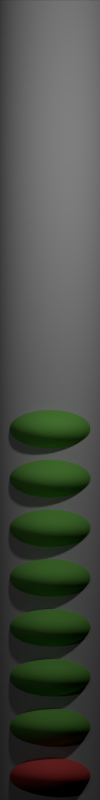 # Source: button2-37-src_render.blend  (saved by Blender 2.71.0; exported with 4.5.12 LTS)
import bpy
from mathutils import Matrix  # noqa: F401  (used for matrix-valued properties, if any)

bpy.ops.wm.read_factory_settings(use_empty=True)
scene = bpy.context.scene
scene.name = 'AlienStatus-Texture'

# ---- collections
col_collection_1 = bpy.data.collections.new('Collection 1'); scene.collection.children.link(col_collection_1)

# ---- materials (node trees are filled in below, after node groups)
mat_alienstatus_gray = bpy.data.materials.new('AlienStatus-Gray')
mat_alienstatus_gray.alpha_threshold = 0.0
mat_alienstatus_gray.use_transparent_shadow = False
mat_alienstatus_gray.diffuse_color = (0.5647, 0.5647, 0.5647, 1.0)
mat_alienstatus_gray.specular_color = (0.898, 0.898, 0.898)
mat_alienstatus_gray.roughness = 0.5
mat_alienstatus_gray.specular_intensity = 1.0
mat_alienstatus_gray.line_color = (0.0, 0.0, 0.0, 1.0)
mat_alienstatus_green_material = bpy.data.materials.new('AlienStatus-Green-Material')
mat_alienstatus_green_material.alpha_threshold = 0.0
mat_alienstatus_green_material.use_transparent_shadow = False
mat_alienstatus_green_material.diffuse_color = (0.2157, 0.6039, 0.1098, 1.0)
mat_alienstatus_green_material.specular_color = (0.898, 0.898, 0.898)
mat_alienstatus_green_material.roughness = 0.5
mat_alienstatus_green_material.specular_intensity = 1.0
mat_alienstatus_green_material.line_color = (0.0, 0.0, 0.0, 1.0)
mat_alienstatus_red_material = bpy.data.materials.new('AlienStatus-Red-Material')
mat_alienstatus_red_material.alpha_threshold = 0.0
mat_alienstatus_red_material.use_transparent_shadow = False
mat_alienstatus_red_material.diffuse_color = (1.0, 0.1098, 0.1098, 1.0)
mat_alienstatus_red_material.specular_color = (0.898, 0.898, 0.898)
mat_alienstatus_red_material.roughness = 0.5
mat_alienstatus_red_material.specular_intensity = 1.0
mat_alienstatus_red_material.line_color = (0.0, 0.0, 0.0, 1.0)

# ---- material node trees

# ---- world
world_world = bpy.data.worlds.new('World'); scene.world = world_world
world_world.color = (0.0, 0.0, 0.0)
world_world.use_sun_shadow = False
world_world.sun_shadow_jitter_overblur = 0.0
world_world.cycles.sampling_method = 'MANUAL'
world_world.cycles.sample_map_resolution = 256

# ---- cameras
cam_camera = bpy.data.cameras.new('Camera')
cam_camera.type = 'ORTHO'
cam_camera.clip_end = 100.0
cam_camera.lens = 35.0
cam_camera.sensor_width = 32.0
cam_camera.sensor_height = 18.0
cam_camera.dof.focus_distance = 0.0
cam_camera.dof.aperture_fstop = 128.0

# ---- lights
light_area = bpy.data.lights.new('Area', 'AREA')
light_area.transmission_factor = 0.0
light_area.energy = 7.854
light_area.shadow_buffer_clip_start = 0.5
light_area.shadow_soft_size = 0.1
light_area.shadow_maximum_resolution = 0.006
light_area.use_absolute_resolution = True
light_area.size = 0.1
light_area.size_y = 0.1
light_area.cycles.use_multiple_importance_sampling = False
light_point = bpy.data.lights.new('Point', 'POINT')
light_point.transmission_factor = 0.0
light_point.energy = 100.0
light_point.shadow_buffer_clip_start = 0.5
light_point.shadow_soft_size = 0.1
light_point.shadow_maximum_resolution = 0.006
light_point.use_absolute_resolution = True
light_point.cycles.use_multiple_importance_sampling = False

# ---- meshes
me_alienstatus_gray = bpy.data.meshes.new('AlienStatus-Gray')
me_alienstatus_gray.from_pydata([(3.546e-09, 0.5, -3.0), (3.546e-09, 0.5, 3.0), (0.1913, 0.4619, -3.0), (0.1913, 0.4619, 3.0), (0.3536, 0.3536, -3.0), (0.3536, 0.3536, 3.0), (0.4619, 0.1913, -3.0), (0.4619, 0.1913, 3.0), (0.5, -2.115e-08, -3.0), (0.5, -2.115e-08, 3.0), (0.4619, -0.1913, -3.0), (0.4619, -0.1913, 3.0), (0.3536, -0.3536, -3.0), (0.3536, -0.3536, 3.0), (0.1913, -0.4619, -3.0), (0.1913, -0.4619, 3.0), (7.904e-08, -0.5, -3.0), (7.904e-08, -0.5, 3.0), (-0.1913, -0.4619, -3.0), (-0.1913, -0.4619, 3.0), (-0.3536, -0.3536, -3.0), (-0.3536, -0.3536, 3.0), (-0.4619, -0.1913, -3.0), (-0.4619, -0.1913, 3.0), (-0.5, 6.672e-09, -3.0), (-0.5, 6.672e-09, 3.0), (-0.4619, 0.1913, -3.0), (-0.4619, 0.1913, 3.0), (-0.3536, 0.3536, -3.0), (-0.3536, 0.3536, 3.0), (-0.1913, 0.4619, -3.0), (-0.1913, 0.4619, 3.0)], [], [(0, 1, 3, 2), (2, 3, 5, 4), (4, 5, 7, 6), (6, 7, 9, 8), (8, 9, 11, 10), (10, 11, 13, 12), (12, 13, 15, 14), (14, 15, 17, 16), (16, 17, 19, 18), (18, 19, 21, 20), (20, 21, 23, 22), (22, 23, 25, 24), (24, 25, 27, 26), (26, 27, 29, 28), (30, 31, 1, 0), (28, 29, 31, 30), (3, 1, 31, 29, 27, 25, 23, 21, 19, 17, 15, 13, 11, 9, 7, 5), (0, 2, 4, 6, 8, 10, 12, 14, 16, 18, 20, 22, 24, 26, 28, 30)])
me_alienstatus_gray.polygons.foreach_set('use_smooth', [True] * 18)
me_alienstatus_gray.materials.append(mat_alienstatus_gray)
me_alienstatus_gray.use_remesh_preserve_volume = False
me_alienstatus_gray.use_remesh_preserve_attributes = False
me_alienstatus_gray.use_mirror_vertex_groups = False
me_alienstatus_gray.update()
me_alienstatus_green = bpy.data.meshes.new('AlienStatus-Green')
me_alienstatus_green.from_pydata([(-0.1339, -0.4204, -1.47e-08), (-0.2475, -0.3217, -1.125e-08), (-0.3234, -0.1741, -6.089e-09), (-0.35, 1.989e-08, 6.955e-16), (-0.3234, 0.1741, 6.089e-09), (-0.2475, 0.3217, 1.125e-08), (-0.1339, 0.4204, 1.47e-08), (-0.1237, -0.4204, 0.0287), (-0.2286, -0.3217, 0.05304), (-0.2987, -0.1741, 0.0693), (-0.3234, 1.579e-08, 0.07501), (-0.2987, 0.1741, 0.0693), (-0.2286, 0.3217, 0.05304), (-0.1237, 0.4204, 0.0287), (-0.09471, -0.4204, 0.05304), (-0.175, -0.3217, 0.098), (-0.2286, -0.1741, 0.128), (-0.2475, 1.232e-08, 0.1386), (-0.2286, 0.1741, 0.128), (-0.175, 0.3217, 0.098), (-0.09471, 0.4204, 0.05304), (-5.285e-08, 0.455, 1.591e-08), (-0.05126, -0.4204, 0.0693), (-0.09471, -0.3217, 0.128), (-0.1237, -0.1741, 0.1673), (-0.1339, 9.995e-09, 0.1811), (-0.1237, 0.1741, 0.1673), (-0.09471, 0.3217, 0.128), (-0.05126, 0.4204, 0.0693), (-5.285e-08, -0.455, -4.551e-08), (-3.01e-08, -0.4204, 0.07501), (-1.147e-08, -0.3217, 0.1386), (-1.892e-08, -0.1741, 0.1811), (2.578e-08, 9.179e-09, 0.196), (-1.892e-08, 0.1741, 0.1811), (-1.147e-08, 0.3217, 0.1386), (-3.383e-08, 0.4204, 0.07501), (0.05126, -0.4204, 0.0693), (0.09471, -0.3217, 0.128), (0.1237, -0.1741, 0.1673), (0.1339, 9.995e-09, 0.1811), (0.1237, 0.1741, 0.1673), (0.09471, 0.3217, 0.128), (0.05126, 0.4204, 0.0693), (0.09471, -0.4204, 0.05304), (0.175, -0.3217, 0.098), (0.2286, -0.1741, 0.128), (0.2475, 1.232e-08, 0.1386), (0.2286, 0.1741, 0.128), (0.175, 0.3217, 0.098), (0.09471, 0.4204, 0.05304), (0.1237, -0.4204, 0.0287), (0.2286, -0.3217, 0.05304), (0.2987, -0.1741, 0.0693), (0.3234, 1.579e-08, 0.07501), (0.2987, 0.1741, 0.0693), (0.2286, 0.3217, 0.05304), (0.1237, 0.4204, 0.0287), (0.1339, -0.4204, -3.437e-08), (0.2475, -0.3217, -5.178e-08), (0.3234, -0.1741, -5.497e-08), (0.35, 1.989e-08, -8.643e-08), (0.3234, 0.1741, -4.279e-08), (0.2475, 0.3217, -2.928e-08), (0.1339, 0.4204, -2.884e-09), (0.1237, -0.4204, -0.0287), (0.2286, -0.3217, -0.05304), (0.2987, -0.1741, -0.0693), (0.3234, 2.399e-08, -0.07501), (0.2987, 0.1741, -0.0693), (0.2286, 0.3217, -0.05304), (0.1237, 0.4204, -0.0287), (0.09471, -0.4204, -0.05304), (0.175, -0.3217, -0.098), (0.2286, -0.1741, -0.128), (0.2475, 2.746e-08, -0.1386), (0.2286, 0.1741, -0.128), (0.175, 0.3217, -0.098), (0.09471, 0.4204, -0.05304), (0.05126, -0.4204, -0.0693), (0.09471, -0.3217, -0.128), (0.1237, -0.1741, -0.1673), (0.1339, 2.978e-08, -0.1811), (0.1237, 0.1741, -0.1673), (0.09471, 0.3217, -0.128), (0.05126, 0.4204, -0.0693), (-1.083e-07, -0.4204, -0.07501), (-1.53e-07, -0.3217, -0.1386), (-1.903e-07, -0.1741, -0.1811), (-2.499e-07, 3.06e-08, -0.196), (-1.903e-07, 0.1741, -0.1811), (-1.53e-07, 0.3217, -0.1386), (-1.046e-07, 0.4204, -0.07501), (-0.05126, -0.4204, -0.0693), (-0.09471, -0.3217, -0.128), (-0.1237, -0.1741, -0.1673), (-0.1339, 2.978e-08, -0.1811), (-0.1237, 0.1741, -0.1673), (-0.09471, 0.3217, -0.128), (-0.05126, 0.4204, -0.0693), (-0.09471, -0.4204, -0.05304), (-0.175, -0.3217, -0.098), (-0.2286, -0.1741, -0.128), (-0.2475, 2.746e-08, -0.1386), (-0.2286, 0.1741, -0.128), (-0.175, 0.3217, -0.098), (-0.09471, 0.4204, -0.05304), (-0.1237, -0.4204, -0.0287), (-0.2286, -0.3217, -0.05304), (-0.2987, -0.1741, -0.0693), (-0.3234, 2.399e-08, -0.07501), (-0.2987, 0.1741, -0.0693), (-0.2286, 0.3217, -0.05304), (-0.1237, 0.4204, -0.0287)], [], [(6, 5, 12, 13), (1, 0, 7, 8), (5, 4, 11, 12), (4, 3, 10, 11), (3, 2, 9, 10), (2, 1, 8, 9), (10, 9, 16, 17), (9, 8, 15, 16), (13, 12, 19, 20), (8, 7, 14, 15), (12, 11, 18, 19), (11, 10, 17, 18), (20, 19, 27, 28), (15, 14, 22, 23), (19, 18, 26, 27), (18, 17, 25, 26), (17, 16, 24, 25), (16, 15, 23, 24), (26, 25, 33, 34), (25, 24, 32, 33), (24, 23, 31, 32), (28, 27, 35, 36), (23, 22, 30, 31), (27, 26, 34, 35), (32, 31, 38, 39), (36, 35, 42, 43), (31, 30, 37, 38), (35, 34, 41, 42), (34, 33, 40, 41), (33, 32, 39, 40), (42, 41, 48, 49), (41, 40, 47, 48), (40, 39, 46, 47), (39, 38, 45, 46), (43, 42, 49, 50), (38, 37, 44, 45), (47, 46, 53, 54), (46, 45, 52, 53), (50, 49, 56, 57), (45, 44, 51, 52), (49, 48, 55, 56), (48, 47, 54, 55), (57, 56, 63, 64), (52, 51, 58, 59), (56, 55, 62, 63), (55, 54, 61, 62), (54, 53, 60, 61), (53, 52, 59, 60), (62, 61, 68, 69), (61, 60, 67, 68), (60, 59, 66, 67), (64, 63, 70, 71), (59, 58, 65, 66), (63, 62, 69, 70), (67, 66, 73, 74), (71, 70, 77, 78), (66, 65, 72, 73), (70, 69, 76, 77), (69, 68, 75, 76), (68, 67, 74, 75), (77, 76, 83, 84), (76, 75, 82, 83), (75, 74, 81, 82), (74, 73, 80, 81), (78, 77, 84, 85), (73, 72, 79, 80), (82, 81, 88, 89), (81, 80, 87, 88), (85, 84, 91, 92), (80, 79, 86, 87), (84, 83, 90, 91), (83, 82, 89, 90), (92, 91, 98, 99), (87, 86, 93, 94), (91, 90, 97, 98), (90, 89, 96, 97), (89, 88, 95, 96), (88, 87, 94, 95), (97, 96, 103, 104), (96, 95, 102, 103), (95, 94, 101, 102), (99, 98, 105, 106), (94, 93, 100, 101), (98, 97, 104, 105), (102, 101, 108, 109), (106, 105, 112, 113), (101, 100, 107, 108), (105, 104, 111, 112), (104, 103, 110, 111), (103, 102, 109, 110), (0, 29, 7), (21, 6, 13), (21, 13, 20), (7, 29, 14), (14, 29, 22), (21, 20, 28), (21, 28, 36), (22, 29, 30), (21, 36, 43), (30, 29, 37), (37, 29, 44), (21, 43, 50), (21, 50, 57), (44, 29, 51), (51, 29, 58), (21, 57, 64), (21, 64, 71), (58, 29, 65), (21, 71, 78), (65, 29, 72), (72, 29, 79), (21, 78, 85), (21, 85, 92), (79, 29, 86), (86, 29, 93), (21, 92, 99), (21, 99, 106), (93, 29, 100), (21, 106, 113), (100, 29, 107), (112, 111, 4, 5), (107, 29, 0), (111, 110, 3, 4), (110, 109, 2, 3), (21, 113, 6), (109, 108, 1, 2), (113, 112, 5, 6), (108, 107, 0, 1)])
me_alienstatus_green.polygons.foreach_set('use_smooth', [True] * 128)
me_alienstatus_green.materials.append(mat_alienstatus_green_material)
me_alienstatus_green.use_remesh_preserve_volume = False
me_alienstatus_green.use_remesh_preserve_attributes = False
me_alienstatus_green.use_mirror_vertex_groups = False
me_alienstatus_green.update()
me_alienstatus_red = bpy.data.meshes.new('AlienStatus-Red')
me_alienstatus_red.from_pydata([(-0.1339, -0.4204, -1.47e-08), (-0.2475, -0.3217, -1.125e-08), (-0.3234, -0.1741, -6.089e-09), (-0.35, 1.989e-08, 6.955e-16), (-0.3234, 0.1741, 6.089e-09), (-0.2475, 0.3217, 1.125e-08), (-0.1339, 0.4204, 1.47e-08), (-0.1237, -0.4204, 0.0287), (-0.2286, -0.3217, 0.05304), (-0.2987, -0.1741, 0.0693), (-0.3234, 1.579e-08, 0.07501), (-0.2987, 0.1741, 0.0693), (-0.2286, 0.3217, 0.05304), (-0.1237, 0.4204, 0.0287), (-0.09471, -0.4204, 0.05304), (-0.175, -0.3217, 0.098), (-0.2286, -0.1741, 0.128), (-0.2475, 1.232e-08, 0.1386), (-0.2286, 0.1741, 0.128), (-0.175, 0.3217, 0.098), (-0.09471, 0.4204, 0.05304), (-5.285e-08, 0.455, 1.591e-08), (-0.05126, -0.4204, 0.0693), (-0.09471, -0.3217, 0.128), (-0.1237, -0.1741, 0.1673), (-0.1339, 9.995e-09, 0.1811), (-0.1237, 0.1741, 0.1673), (-0.09471, 0.3217, 0.128), (-0.05126, 0.4204, 0.0693), (-5.285e-08, -0.455, -4.551e-08), (-3.01e-08, -0.4204, 0.07501), (-1.147e-08, -0.3217, 0.1386), (-1.892e-08, -0.1741, 0.1811), (2.578e-08, 9.179e-09, 0.196), (-1.892e-08, 0.1741, 0.1811), (-1.147e-08, 0.3217, 0.1386), (-3.383e-08, 0.4204, 0.07501), (0.05126, -0.4204, 0.0693), (0.09471, -0.3217, 0.128), (0.1237, -0.1741, 0.1673), (0.1339, 9.995e-09, 0.1811), (0.1237, 0.1741, 0.1673), (0.09471, 0.3217, 0.128), (0.05126, 0.4204, 0.0693), (0.09471, -0.4204, 0.05304), (0.175, -0.3217, 0.098), (0.2286, -0.1741, 0.128), (0.2475, 1.232e-08, 0.1386), (0.2286, 0.1741, 0.128), (0.175, 0.3217, 0.098), (0.09471, 0.4204, 0.05304), (0.1237, -0.4204, 0.0287), (0.2286, -0.3217, 0.05304), (0.2987, -0.1741, 0.0693), (0.3234, 1.579e-08, 0.07501), (0.2987, 0.1741, 0.0693), (0.2286, 0.3217, 0.05304), (0.1237, 0.4204, 0.0287), (0.1339, -0.4204, -3.437e-08), (0.2475, -0.3217, -5.178e-08), (0.3234, -0.1741, -5.497e-08), (0.35, 1.989e-08, -8.643e-08), (0.3234, 0.1741, -4.279e-08), (0.2475, 0.3217, -2.928e-08), (0.1339, 0.4204, -2.884e-09), (0.1237, -0.4204, -0.0287), (0.2286, -0.3217, -0.05304), (0.2987, -0.1741, -0.0693), (0.3234, 2.399e-08, -0.07501), (0.2987, 0.1741, -0.0693), (0.2286, 0.3217, -0.05304), (0.1237, 0.4204, -0.0287), (0.09471, -0.4204, -0.05304), (0.175, -0.3217, -0.098), (0.2286, -0.1741, -0.128), (0.2475, 2.746e-08, -0.1386), (0.2286, 0.1741, -0.128), (0.175, 0.3217, -0.098), (0.09471, 0.4204, -0.05304), (0.05126, -0.4204, -0.0693), (0.09471, -0.3217, -0.128), (0.1237, -0.1741, -0.1673), (0.1339, 2.978e-08, -0.1811), (0.1237, 0.1741, -0.1673), (0.09471, 0.3217, -0.128), (0.05126, 0.4204, -0.0693), (-1.083e-07, -0.4204, -0.07501), (-1.53e-07, -0.3217, -0.1386), (-1.903e-07, -0.1741, -0.1811), (-2.499e-07, 3.06e-08, -0.196), (-1.903e-07, 0.1741, -0.1811), (-1.53e-07, 0.3217, -0.1386), (-1.046e-07, 0.4204, -0.07501), (-0.05126, -0.4204, -0.0693), (-0.09471, -0.3217, -0.128), (-0.1237, -0.1741, -0.1673), (-0.1339, 2.978e-08, -0.1811), (-0.1237, 0.1741, -0.1673), (-0.09471, 0.3217, -0.128), (-0.05126, 0.4204, -0.0693), (-0.09471, -0.4204, -0.05304), (-0.175, -0.3217, -0.098), (-0.2286, -0.1741, -0.128), (-0.2475, 2.746e-08, -0.1386), (-0.2286, 0.1741, -0.128), (-0.175, 0.3217, -0.098), (-0.09471, 0.4204, -0.05304), (-0.1237, -0.4204, -0.0287), (-0.2286, -0.3217, -0.05304), (-0.2987, -0.1741, -0.0693), (-0.3234, 2.399e-08, -0.07501), (-0.2987, 0.1741, -0.0693), (-0.2286, 0.3217, -0.05304), (-0.1237, 0.4204, -0.0287)], [], [(6, 5, 12, 13), (1, 0, 7, 8), (5, 4, 11, 12), (4, 3, 10, 11), (3, 2, 9, 10), (2, 1, 8, 9), (10, 9, 16, 17), (9, 8, 15, 16), (13, 12, 19, 20), (8, 7, 14, 15), (12, 11, 18, 19), (11, 10, 17, 18), (20, 19, 27, 28), (15, 14, 22, 23), (19, 18, 26, 27), (18, 17, 25, 26), (17, 16, 24, 25), (16, 15, 23, 24), (26, 25, 33, 34), (25, 24, 32, 33), (24, 23, 31, 32), (28, 27, 35, 36), (23, 22, 30, 31), (27, 26, 34, 35), (32, 31, 38, 39), (36, 35, 42, 43), (31, 30, 37, 38), (35, 34, 41, 42), (34, 33, 40, 41), (33, 32, 39, 40), (42, 41, 48, 49), (41, 40, 47, 48), (40, 39, 46, 47), (39, 38, 45, 46), (43, 42, 49, 50), (38, 37, 44, 45), (47, 46, 53, 54), (46, 45, 52, 53), (50, 49, 56, 57), (45, 44, 51, 52), (49, 48, 55, 56), (48, 47, 54, 55), (57, 56, 63, 64), (52, 51, 58, 59), (56, 55, 62, 63), (55, 54, 61, 62), (54, 53, 60, 61), (53, 52, 59, 60), (62, 61, 68, 69), (61, 60, 67, 68), (60, 59, 66, 67), (64, 63, 70, 71), (59, 58, 65, 66), (63, 62, 69, 70), (67, 66, 73, 74), (71, 70, 77, 78), (66, 65, 72, 73), (70, 69, 76, 77), (69, 68, 75, 76), (68, 67, 74, 75), (77, 76, 83, 84), (76, 75, 82, 83), (75, 74, 81, 82), (74, 73, 80, 81), (78, 77, 84, 85), (73, 72, 79, 80), (82, 81, 88, 89), (81, 80, 87, 88), (85, 84, 91, 92), (80, 79, 86, 87), (84, 83, 90, 91), (83, 82, 89, 90), (92, 91, 98, 99), (87, 86, 93, 94), (91, 90, 97, 98), (90, 89, 96, 97), (89, 88, 95, 96), (88, 87, 94, 95), (97, 96, 103, 104), (96, 95, 102, 103), (95, 94, 101, 102), (99, 98, 105, 106), (94, 93, 100, 101), (98, 97, 104, 105), (102, 101, 108, 109), (106, 105, 112, 113), (101, 100, 107, 108), (105, 104, 111, 112), (104, 103, 110, 111), (103, 102, 109, 110), (0, 29, 7), (21, 6, 13), (21, 13, 20), (7, 29, 14), (14, 29, 22), (21, 20, 28), (21, 28, 36), (22, 29, 30), (21, 36, 43), (30, 29, 37), (37, 29, 44), (21, 43, 50), (21, 50, 57), (44, 29, 51), (51, 29, 58), (21, 57, 64), (21, 64, 71), (58, 29, 65), (21, 71, 78), (65, 29, 72), (72, 29, 79), (21, 78, 85), (21, 85, 92), (79, 29, 86), (86, 29, 93), (21, 92, 99), (21, 99, 106), (93, 29, 100), (21, 106, 113), (100, 29, 107), (112, 111, 4, 5), (107, 29, 0), (111, 110, 3, 4), (110, 109, 2, 3), (21, 113, 6), (109, 108, 1, 2), (113, 112, 5, 6), (108, 107, 0, 1)])
me_alienstatus_red.polygons.foreach_set('use_smooth', [True] * 128)
me_alienstatus_red.materials.append(mat_alienstatus_red_material)
me_alienstatus_red.use_remesh_preserve_volume = False
me_alienstatus_red.use_remesh_preserve_attributes = False
me_alienstatus_red.use_mirror_vertex_groups = False
me_alienstatus_red.update()

# ---- objects
ob_area = bpy.data.objects.new('Area', light_area)
ob_camera = bpy.data.objects.new('Camera', cam_camera)
ob_point = bpy.data.objects.new('Point', light_point)
ob_alienstatus_gray = bpy.data.objects.new('AlienStatus-Gray', me_alienstatus_gray)
ob_alienstatus_green = bpy.data.objects.new('AlienStatus-Green', me_alienstatus_green)
ob_alienstatus_red = bpy.data.objects.new('AlienStatus-Red', me_alienstatus_red)

# ---- transforms, parenting, visibility, modifiers, constraints
ob_area.location = (-2.0, -5.0, 0.0)
ob_area.rotation_euler = (1.571, 2.22e-16, 2.22e-16)
ob_area.lineart.crease_threshold = 0.0
ob_camera.location = (0.0, -4.0, 0.0)
ob_camera.rotation_euler = (1.571, 0.0, 0.0)
ob_camera.lineart.crease_threshold = 0.0
ob_point.location = (1.0, -3.0, 2.0)
ob_point.lineart.crease_threshold = 0.0
ob_alienstatus_gray.location = (0.0, 0.0, 0.0)
ob_alienstatus_gray.lineart.crease_threshold = 0.0
_m = ob_alienstatus_gray.modifiers.new('EdgeSplit', 'EDGE_SPLIT')
_m.split_angle = 1.553
_m = ob_alienstatus_gray.modifiers.new('Subsurf', 'SUBSURF')
_m.uv_smooth = 'PRESERVE_CORNERS'
_m.quality = 2
_m.levels = 2
_m.show_only_control_edges = False
ob_alienstatus_green.location = (0.0, -0.2, -2.45)
ob_alienstatus_green.lineart.crease_threshold = 0.0
_m = ob_alienstatus_green.modifiers.new('Array', 'ARRAY')
_m.count = 7
_m.constant_offset_displace = (0.0, 0.0, 0.0)
_m.relative_offset_displace = (0.0, 0.0, 0.95)
_m = ob_alienstatus_green.modifiers.new('Subsurf', 'SUBSURF')
_m.uv_smooth = 'PRESERVE_CORNERS'
_m.quality = 2
_m.levels = 2
_m.show_only_control_edges = False
ob_alienstatus_red.location = (0.0, -0.2, -2.82)
ob_alienstatus_red.lineart.crease_threshold = 0.0
_m = ob_alienstatus_red.modifiers.new('Subsurf', 'SUBSURF')
_m.uv_smooth = 'PRESERVE_CORNERS'
_m.quality = 2
_m.levels = 2
_m.show_only_control_edges = False

# ---- collection membership
col_collection_1.objects.link(ob_area)
col_collection_1.objects.link(ob_camera)
col_collection_1.objects.link(ob_point)
col_collection_1.objects.link(ob_alienstatus_gray)
col_collection_1.objects.link(ob_alienstatus_green)
col_collection_1.objects.link(ob_alienstatus_red)

# ---- scene / render settings (as saved in the file)
scene.camera = ob_camera
scene.frame_start = 0; scene.frame_end = 0; scene.frame_set(0)
scene.render.engine = 'BLENDER_EEVEE_NEXT'
scene.render.image_settings.color_mode = 'RGB'
scene.render.image_settings.compression = 100
scene.render.resolution_x = 16
scene.render.resolution_y = 128
scene.render.dither_intensity = 0.0
scene.render.use_compositing = False
scene.render.use_sequencer = False
scene.cycles.use_denoising = False
scene.cycles.samples = 10
scene.cycles.sampling_pattern = 'TABULATED_SOBOL'
scene.cycles.light_sampling_threshold = 0.0
scene.cycles.use_adaptive_sampling = False
scene.cycles.use_light_tree = False
scene.cycles.blur_glossy = 0.0
scene.cycles.volume_bounces = 1
scene.cycles.pixel_filter_type = 'GAUSSIAN'
scene.cycles.sample_clamp_indirect = 0.0
scene.view_settings.view_transform = 'Standard'
bpy.context.view_layer.update()
